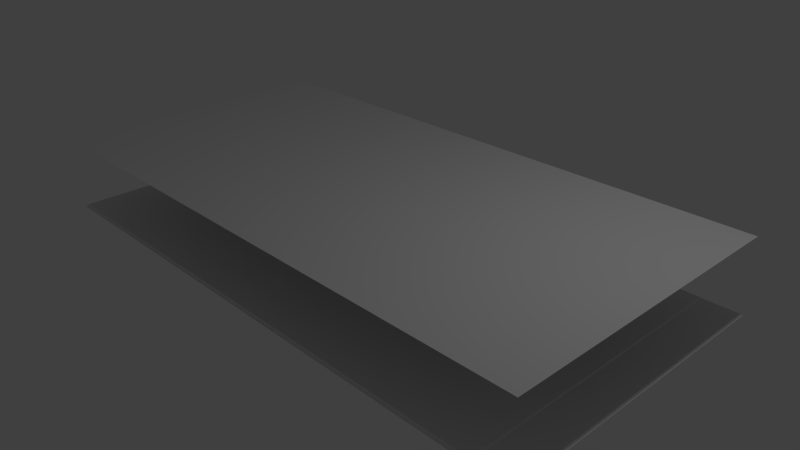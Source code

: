 # Source: safebox_small.blend  (saved by Blender 2.74.0; exported with 4.5.12 LTS)
import bpy
from mathutils import Matrix  # noqa: F401  (used for matrix-valued properties, if any)

bpy.ops.wm.read_factory_settings(use_empty=True)
scene = bpy.context.scene
scene.name = 'Scene'

# ---- collections
col_collection_1 = bpy.data.collections.new('Collection 1'); scene.collection.children.link(col_collection_1)

# ---- materials (node trees are filled in below, after node groups)
mat_output = bpy.data.materials.new('output')
mat_output.alpha_threshold = 0.0
mat_output.use_transparent_shadow = False
mat_output.roughness = 0.5
mat_material = bpy.data.materials.new('Material')
mat_material.alpha_threshold = 0.0
mat_material.use_transparent_shadow = False
mat_material.diffuse_color = (0.2812, 0.2812, 0.2812, 1.0)
mat_material.roughness = 0.5
mat_safebox_small = bpy.data.materials.new('safebox_small')
mat_safebox_small.alpha_threshold = 0.0
mat_safebox_small.use_transparent_shadow = False
mat_safebox_small.roughness = 0.5

# ---- material node trees

# ---- world
world_world = bpy.data.worlds.new('World'); scene.world = world_world
world_world.color = (0.05088, 0.05088, 0.05088)
world_world.use_sun_shadow = False
world_world.sun_shadow_jitter_overblur = 0.0
world_world.cycles.sampling_method = 'MANUAL'
world_world.cycles.sample_map_resolution = 256

# ---- cameras
cam_camera = bpy.data.cameras.new('Camera')
cam_camera.clip_end = 100.0
cam_camera.lens = 35.0
cam_camera.sensor_width = 32.0
cam_camera.sensor_height = 18.0
cam_camera.ortho_scale = 7.314
cam_camera.dof.focus_distance = 0.0
cam_camera.dof.aperture_fstop = 128.0

# ---- lights
light_lamp = bpy.data.lights.new('Lamp', 'POINT')
light_lamp.transmission_factor = 0.0
light_lamp.cutoff_distance = 30.0
light_lamp.energy = 100.0
light_lamp.shadow_buffer_clip_start = 1.001
light_lamp.shadow_soft_size = 0.1
light_lamp.shadow_maximum_resolution = 0.006
light_lamp.use_absolute_resolution = True
light_lamp.cycles.use_multiple_importance_sampling = False

# ---- meshes
me_plane_001 = bpy.data.meshes.new('Plane.001')
me_plane_001.from_pydata([(-1.0, -1.0, 0.0), (1.0, -1.0, 0.0), (-1.0, 1.0, 0.0), (1.0, 1.0, 0.0)], [], [(0, 1, 3, 2)])
_uv = me_plane_001.uv_layers.new(name='UVMap')
_uv.uv.foreach_set('vector', [0.0, 1.192e-07, 1.0, -2.384e-07, 1.0, 1.0, 0.0, 1.0])
me_plane_001.materials.append(mat_output)
me_plane_001.use_remesh_preserve_volume = False
me_plane_001.use_remesh_preserve_attributes = False
me_plane_001.use_mirror_vertex_groups = False
me_plane_001.update()
me_circle = bpy.data.meshes.new('Circle')
me_circle.from_pydata([(1.187e-08, 1.1, 0.0), (-0.2146, 1.079, 0.0), (-0.421, 1.016, 0.0), (-0.6111, 0.9146, 0.0), (-0.7778, 0.7778, 0.0), (-0.9146, 0.6111, 0.0), (-1.016, 0.421, 0.0), (-1.079, 0.2146, 0.0), (-1.1, 5.455e-08, 0.0), (-1.079, -0.2146, 0.0), (-1.016, -0.421, 0.0), (-0.9146, -0.6111, 0.0), (-0.7778, -0.7778, 0.0), (-0.6111, -0.9146, 0.0), (-0.421, -1.016, 0.0), (-0.2146, -1.079, 0.0), (3.703e-07, -1.1, 0.0), (0.2146, -1.079, 0.0), (0.421, -1.016, 0.0), (0.6111, -0.9146, 0.0), (0.7778, -0.7778, 0.0), (0.9146, -0.6111, 0.0), (1.016, -0.421, 0.0), (1.079, -0.2146, 0.0), (1.1, 1.034e-06, 0.0), (1.079, 0.2146, 0.0), (1.016, 0.421, 0.0), (0.9146, 0.6111, 0.0), (0.7778, 0.7778, 0.0), (0.6111, 0.9146, 0.0), (0.421, 1.016, 0.0), (0.2146, 1.079, 0.0), (0.0, 1.0, 0.0), (-0.1951, 0.9808, 0.0), (-0.3827, 0.9239, 0.0), (-0.5556, 0.8315, 0.0), (-0.7071, 0.7071, 0.0), (-0.8315, 0.5556, 0.0), (-0.9239, 0.3827, 0.0), (-0.9808, 0.1951, 0.0), (-1.0, 7.55e-08, 0.0), (-0.9808, -0.1951, 0.0), (-0.9239, -0.3827, 0.0), (-0.8315, -0.5556, 0.0), (-0.7071, -0.7071, 0.0), (-0.5556, -0.8315, 0.0), (-0.3827, -0.9239, 0.0), (-0.1951, -0.9808, 0.0), (3.258e-07, -1.0, 0.0), (0.1951, -0.9808, 0.0), (0.3827, -0.9239, 0.0), (0.5556, -0.8315, 0.0), (0.7071, -0.7071, 0.0), (0.8315, -0.5556, 0.0), (0.9239, -0.3827, 0.0), (0.9808, -0.1951, 0.0), (1.0, 9.656e-07, 0.0), (0.9808, 0.1951, 0.0), (0.9239, 0.3827, 0.0), (0.8315, 0.5556, 0.0), (0.7071, 0.7071, 0.0), (0.5556, 0.8315, 0.0), (0.3827, 0.9239, 0.0), (0.1951, 0.9808, 0.0), (3.334e-08, 1.32, -0.125), (-0.2575, 1.295, -0.125), (-0.5051, 1.22, -0.125), (-0.7334, 1.098, -0.125), (-0.9334, 0.9334, -0.125), (-1.098, 0.7334, -0.125), (-1.22, 0.5051, -0.125), (-1.295, 0.2575, -0.125), (-1.32, 1.703e-08, -0.125), (-1.295, -0.2575, -0.125), (-1.22, -0.5051, -0.125), (-1.098, -0.7334, -0.125), (-0.9334, -0.9334, -0.125), (-0.7334, -1.098, -0.125), (-0.5051, -1.22, -0.125), (-0.2575, -1.295, -0.125), (4.635e-07, -1.32, -0.125), (0.2575, -1.295, -0.125), (0.5051, -1.22, -0.125), (0.7334, -1.098, -0.125), (0.9334, -0.9334, -0.125), (1.098, -0.7334, -0.125), (1.22, -0.5051, -0.125), (1.295, -0.2575, -0.125), (1.32, 1.192e-06, -0.125), (1.295, 0.2575, -0.125), (1.22, 0.5051, -0.125), (1.098, 0.7334, -0.125), (0.9334, 0.9334, -0.125), (0.7334, 1.098, -0.125), (0.5051, 1.22, -0.125), (0.2575, 1.295, -0.125), (0.0, 1.0, 0.0625), (-0.1951, 0.9808, 0.0625), (-0.3827, 0.9239, 0.0625), (-0.5556, 0.8315, 0.0625), (-0.7071, 0.7071, 0.0625), (-0.8315, 0.5556, 0.0625), (-0.9239, 0.3827, 0.0625), (-0.9808, 0.1951, 0.0625), (-1.0, 7.55e-08, 0.0625), (-0.9808, -0.1951, 0.0625), (-0.9239, -0.3827, 0.0625), (-0.8315, -0.5556, 0.0625), (-0.7071, -0.7071, 0.0625), (-0.5556, -0.8315, 0.0625), (-0.3827, -0.9239, 0.0625), (-0.1951, -0.9808, 0.0625), (3.258e-07, -1.0, 0.0625), (0.1951, -0.9808, 0.0625), (0.3827, -0.9239, 0.0625), (0.5556, -0.8315, 0.0625), (0.7071, -0.7071, 0.0625), (0.8315, -0.5556, 0.0625), (0.9239, -0.3827, 0.0625), (0.9808, -0.1951, 0.0625), (1.0, 9.656e-07, 0.0625), (0.9808, 0.1951, 0.0625), (0.9239, 0.3827, 0.0625), (0.8315, 0.5556, 0.0625), (0.7071, 0.7071, 0.0625), (0.5556, 0.8315, 0.0625), (0.3827, 0.9239, 0.0625), (0.1951, 0.9808, 0.0625)], [], [(29, 61, 60, 28), (18, 50, 49, 17), (7, 39, 38, 6), (27, 59, 58, 26), (5, 37, 36, 4), (16, 48, 47, 15), (25, 57, 56, 24), (3, 35, 34, 2), (14, 46, 45, 13), (23, 55, 54, 22), (1, 33, 32, 0), (12, 44, 43, 11), (0, 32, 63, 31), (21, 53, 52, 20), (10, 42, 41, 9), (30, 62, 61, 29), (19, 51, 50, 18), (8, 40, 39, 7), (28, 60, 59, 27), (17, 49, 48, 16), (6, 38, 37, 5), (26, 58, 57, 25), (4, 36, 35, 3), (15, 47, 46, 14), (24, 56, 55, 23), (2, 34, 33, 1), (13, 45, 44, 12), (22, 54, 53, 21), (11, 43, 42, 10), (31, 63, 62, 30), (20, 52, 51, 19), (9, 41, 40, 8), (23, 87, 88, 24), (1, 65, 66, 2), (12, 76, 77, 13), (21, 85, 86, 22), (10, 74, 75, 11), (30, 94, 95, 31), (19, 83, 84, 20), (8, 72, 73, 9), (28, 92, 93, 29), (17, 81, 82, 18), (6, 70, 71, 7), (26, 90, 91, 27), (4, 68, 69, 5), (15, 79, 80, 16), (24, 88, 89, 25), (2, 66, 67, 3), (13, 77, 78, 14), (22, 86, 87, 23), (0, 64, 65, 1), (11, 75, 76, 12), (31, 95, 64, 0), (20, 84, 85, 21), (9, 73, 74, 10), (29, 93, 94, 30), (18, 82, 83, 19), (7, 71, 72, 8), (27, 91, 92, 28), (16, 80, 81, 17), (5, 69, 70, 6), (25, 89, 90, 26), (3, 67, 68, 4), (14, 78, 79, 15), (57, 121, 120, 56), (35, 99, 98, 34), (46, 110, 109, 45), (55, 119, 118, 54), (33, 97, 96, 32), (44, 108, 107, 43), (32, 96, 127, 63), (53, 117, 116, 52), (42, 106, 105, 41), (62, 126, 125, 61), (51, 115, 114, 50), (40, 104, 103, 39), (60, 124, 123, 59), (49, 113, 112, 48), (38, 102, 101, 37), (58, 122, 121, 57), (36, 100, 99, 35), (47, 111, 110, 46), (56, 120, 119, 55), (34, 98, 97, 33), (45, 109, 108, 44), (54, 118, 117, 53), (43, 107, 106, 42), (63, 127, 126, 62), (52, 116, 115, 51), (41, 105, 104, 40), (61, 125, 124, 60), (50, 114, 113, 49), (39, 103, 102, 38), (59, 123, 122, 58), (37, 101, 100, 36), (48, 112, 111, 47), (97, 98, 99, 100, 101, 102, 103, 104, 105, 106, 107, 108, 109, 110, 111, 112, 113, 114, 115, 116, 117, 118, 119, 120, 121, 122, 123, 124, 125, 126, 127, 96)])
me_circle.materials.append(mat_material)
me_circle.use_remesh_preserve_volume = False
me_circle.use_remesh_preserve_attributes = False
me_circle.use_mirror_vertex_groups = False
me_circle.update()
me_plane = bpy.data.meshes.new('Plane')
me_plane.from_pydata([(-1.0, -1.0, 0.0), (1.0, -1.0, 0.0), (-1.0, 1.0, 0.0), (1.0, 1.0, 0.0), (-0.9961, -0.9922, 0.0), (-0.9961, 0.9922, 0.0), (0.9961, 0.9922, 0.0), (0.9961, -0.9928, 0.0), (-0.9961, -0.9922, 0.007812), (-0.9961, 0.9922, 0.007812), (0.9961, 0.9922, 0.007812), (0.9961, -0.9928, 0.007812), (0.0, -1.0, 0.0), (0.0, 1.0, 0.0), (0.875, 0.9922, 0.007812), (0.875, -0.9925, 0.007812), (-0.9922, -0.9844, 0.01562), (-0.9922, 0.9844, 0.01562), (0.8711, 0.9844, 0.01562), (0.8711, -0.9847, 0.01562)], [], [(5, 2, 0, 4), (6, 3, 13, 2, 5), (7, 1, 3, 6), (1, 7, 4, 0, 12), (7, 11, 15, 8, 4), (6, 10, 11, 7), (5, 9, 14, 10, 6), (4, 8, 9, 5), (10, 14, 15, 11), (14, 18, 19, 15), (15, 19, 16, 8), (9, 17, 18, 14), (8, 16, 17, 9), (16, 19, 18, 17)])
_uv = me_plane.uv_layers.new(name='UVMap')
_uv.uv.foreach_set('vector', [0.001953, 0.9961, 0.0, 1.0, 0.0, 0.0, 0.001953, 0.003906, 0.998, 0.9961, 1.0, 1.0, 0.5, 1.0, 0.0, 1.0, 0.001953, 0.9961, 0.998, 0.003906, 1.0, 1.192e-07, 1.0, 1.0, 0.998, 0.9961, 1.0, 1.192e-07, 0.998, 0.003906, 0.001953, 0.003906, 0.0, 0.0, 0.5, 0.0, 0.998, 0.003906, 0.998, 0.003906, 0.9375, 0.003906, 0.001953, 0.003906, 0.001953, 0.003906, 0.998, 0.9961, 0.998, 0.9961, 0.998, 0.003906, 0.998, 0.003906, 0.001953, 0.9961, 0.001953, 0.9961, 0.9375, 0.9961, 0.998, 0.9961, 0.998, 0.9961, 0.001953, 0.003906, 0.001953, 0.003906, 0.001953, 0.9961, 0.001953, 0.9961, 0.998, 0.9961, 0.9375, 0.9961, 0.9375, 0.003906, 0.998, 0.003906, 0.9375, 0.9961, 0.9355, 0.9922, 0.9355, 0.007813, 0.9375, 0.003906, 0.9375, 0.003906, 0.9355, 0.007813, 0.003906, 0.007812, 0.001953, 0.003906, 0.001953, 0.9961, 0.003906, 0.9922, 0.9355, 0.9922, 0.9375, 0.9961, 0.001953, 0.003906, 0.003906, 0.007812, 0.003906, 0.9922, 0.001953, 0.9961, 0.003906, 0.007812, 0.9355, 0.007813, 0.9355, 0.9922, 0.003906, 0.9922])
me_plane.materials.append(mat_safebox_small)
me_plane.use_remesh_preserve_volume = False
me_plane.use_remesh_preserve_attributes = False
me_plane.use_mirror_vertex_groups = False
me_plane.update()

# ---- objects
ob_plane_001 = bpy.data.objects.new('Plane.001', me_plane_001)
ob_circle = bpy.data.objects.new('Circle', me_circle)
ob_plane = bpy.data.objects.new('Plane', me_plane)
ob_lamp = bpy.data.objects.new('Lamp', light_lamp)
ob_camera = bpy.data.objects.new('Camera', cam_camera)

# ---- transforms, parenting, visibility, modifiers, constraints
ob_plane_001.location = (0.0, 0.0, 1.0)
ob_plane_001.scale = (4.0, 2.0, 2.0)
ob_plane_001.lineart.crease_threshold = 0.0
ob_circle.location = (-3.156, -0.1406, 0.0625)
ob_circle.scale = (0.25, 0.25, 0.25)
ob_circle.lineart.crease_threshold = 0.0
ob_plane.location = (0.0, 0.0, 0.0)
ob_plane.scale = (4.0, 2.0, 2.0)
ob_plane.lineart.crease_threshold = 0.0
ob_lamp.location = (4.076, 1.005, 5.904)
ob_lamp.rotation_euler = (0.6503, 0.05522, 1.866)
ob_lamp.lock_rotations_4d = False
ob_lamp.empty_display_type = 'ARROWS'
ob_lamp.color = (0.0, 0.0, 0.0, 0.0)
ob_lamp.lineart.crease_threshold = 0.0
ob_camera.location = (7.481, -6.508, 5.344)
ob_camera.rotation_euler = (1.109, 0.01082, 0.8149)
ob_camera.lock_rotations_4d = False
ob_camera.empty_display_type = 'ARROWS'
ob_camera.color = (0.0, 0.0, 0.0, 0.0)
ob_camera.display_type = 'WIRE'
ob_camera.lineart.crease_threshold = 0.0

# ---- collection membership
col_collection_1.objects.link(ob_plane_001)
col_collection_1.objects.link(ob_circle)
col_collection_1.objects.link(ob_plane)
col_collection_1.objects.link(ob_lamp)
col_collection_1.objects.link(ob_camera)

# ---- scene / render settings (as saved in the file)
scene.camera = ob_camera
scene.frame_start = 1; scene.frame_end = 250; scene.frame_set(1)
scene.render.engine = 'BLENDER_EEVEE_NEXT'
scene.render.resolution_percentage = 50
scene.render.dither_intensity = 0.0
scene.render.use_bake_selected_to_active = True
scene.cycles.use_denoising = False
scene.cycles.samples = 10
scene.cycles.sampling_pattern = 'TABULATED_SOBOL'
scene.cycles.light_sampling_threshold = 0.0
scene.cycles.use_adaptive_sampling = False
scene.cycles.use_light_tree = False
scene.cycles.blur_glossy = 0.0
scene.cycles.pixel_filter_type = 'GAUSSIAN'
scene.cycles.sample_clamp_indirect = 0.0
scene.view_settings.view_transform = 'Standard'
bpy.context.view_layer.update()

